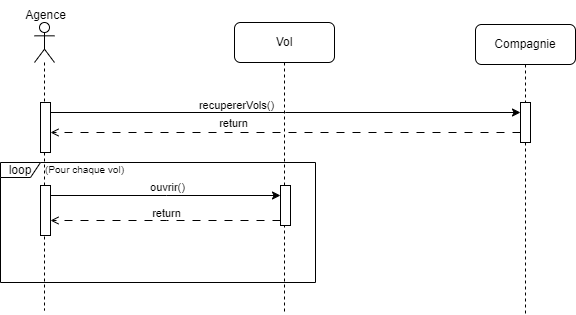

The diagram above was exported from draw.io. Its source (the exported page's mxGraphModel, read from the mxfile embedded in the PNG):
<mxGraphModel dx="1434" dy="780" grid="1" gridSize="10" guides="1" tooltips="1" connect="1" arrows="1" fold="1" page="1" pageScale="1" pageWidth="850" pageHeight="1100" math="0" shadow="0">
  <root>
    <mxCell id="0" />
    <mxCell id="1" parent="0" />
    <mxCell id="9sOqU6prmZ67WZipBYBg-20" value="" style="shape=umlLifeline;perimeter=lifelinePerimeter;whiteSpace=wrap;html=1;container=1;dropTarget=0;collapsible=0;recursiveResize=0;outlineConnect=0;portConstraint=eastwest;newEdgeStyle={&quot;curved&quot;:0,&quot;rounded&quot;:0};participant=umlActor;" vertex="1" parent="1">
      <mxGeometry x="172" y="62" width="20" height="288" as="geometry" />
    </mxCell>
    <mxCell id="9sOqU6prmZ67WZipBYBg-21" value="" style="html=1;points=[[0,0,0,0,5],[0,1,0,0,-5],[1,0,0,0,5],[1,1,0,0,-5]];perimeter=orthogonalPerimeter;outlineConnect=0;targetShapes=umlLifeline;portConstraint=eastwest;newEdgeStyle={&quot;curved&quot;:0,&quot;rounded&quot;:0};" vertex="1" parent="9sOqU6prmZ67WZipBYBg-20">
      <mxGeometry x="6" y="80" width="10" height="50" as="geometry" />
    </mxCell>
    <mxCell id="9sOqU6prmZ67WZipBYBg-22" value="" style="html=1;points=[[0,0,0,0,5],[0,1,0,0,-5],[1,0,0,0,5],[1,1,0,0,-5]];perimeter=orthogonalPerimeter;outlineConnect=0;targetShapes=umlLifeline;portConstraint=eastwest;newEdgeStyle={&quot;curved&quot;:0,&quot;rounded&quot;:0};" vertex="1" parent="9sOqU6prmZ67WZipBYBg-20">
      <mxGeometry x="6" y="163" width="10" height="50" as="geometry" />
    </mxCell>
    <mxCell id="9sOqU6prmZ67WZipBYBg-23" value="Vol" style="shape=umlLifeline;perimeter=lifelinePerimeter;whiteSpace=wrap;html=1;container=1;dropTarget=0;collapsible=0;recursiveResize=0;outlineConnect=0;portConstraint=eastwest;newEdgeStyle={&quot;curved&quot;:0,&quot;rounded&quot;:0};rounded=1;" vertex="1" parent="1">
      <mxGeometry x="372" y="62" width="100" height="290" as="geometry" />
    </mxCell>
    <mxCell id="9sOqU6prmZ67WZipBYBg-24" value="" style="html=1;points=[[0,0,0,0,5],[0,1,0,0,-5],[1,0,0,0,5],[1,1,0,0,-5]];perimeter=orthogonalPerimeter;outlineConnect=0;targetShapes=umlLifeline;portConstraint=eastwest;newEdgeStyle={&quot;curved&quot;:0,&quot;rounded&quot;:0};" vertex="1" parent="9sOqU6prmZ67WZipBYBg-23">
      <mxGeometry x="46" y="163" width="10" height="40" as="geometry" />
    </mxCell>
    <mxCell id="9sOqU6prmZ67WZipBYBg-25" value="Agence" style="text;html=1;align=center;verticalAlign=middle;resizable=0;points=[];autosize=1;strokeColor=none;fillColor=none;" vertex="1" parent="1">
      <mxGeometry x="153" y="40" width="60" height="30" as="geometry" />
    </mxCell>
    <mxCell id="9sOqU6prmZ67WZipBYBg-26" style="edgeStyle=orthogonalEdgeStyle;rounded=0;orthogonalLoop=1;jettySize=auto;html=1;curved=0;" edge="1" parent="1" source="9sOqU6prmZ67WZipBYBg-21">
      <mxGeometry relative="1" as="geometry">
        <mxPoint x="427" y="162" as="sourcePoint" />
        <mxPoint x="657.9999999999998" y="152" as="targetPoint" />
        <Array as="points">
          <mxPoint x="423" y="152" />
          <mxPoint x="423" y="152" />
        </Array>
      </mxGeometry>
    </mxCell>
    <mxCell id="9sOqU6prmZ67WZipBYBg-27" value="recupererVols()" style="edgeLabel;html=1;align=center;verticalAlign=middle;resizable=0;points=[];" vertex="1" connectable="0" parent="9sOqU6prmZ67WZipBYBg-26">
      <mxGeometry x="0.0219" relative="1" as="geometry">
        <mxPoint x="-55" y="-8" as="offset" />
      </mxGeometry>
    </mxCell>
    <mxCell id="9sOqU6prmZ67WZipBYBg-28" style="edgeStyle=orthogonalEdgeStyle;rounded=0;orthogonalLoop=1;jettySize=auto;html=1;curved=0;dashed=1;dashPattern=8 8;endArrow=open;endFill=0;" edge="1" parent="1" target="9sOqU6prmZ67WZipBYBg-21">
      <mxGeometry relative="1" as="geometry">
        <mxPoint x="657.9999999999998" y="172" as="sourcePoint" />
        <mxPoint x="427" y="192" as="targetPoint" />
        <Array as="points">
          <mxPoint x="423" y="172" />
          <mxPoint x="423" y="172" />
        </Array>
      </mxGeometry>
    </mxCell>
    <mxCell id="9sOqU6prmZ67WZipBYBg-29" value="return" style="edgeLabel;html=1;align=center;verticalAlign=middle;resizable=0;points=[];" vertex="1" connectable="0" parent="9sOqU6prmZ67WZipBYBg-28">
      <mxGeometry x="-0.0458" y="1" relative="1" as="geometry">
        <mxPoint x="-64" y="-11" as="offset" />
      </mxGeometry>
    </mxCell>
    <mxCell id="9sOqU6prmZ67WZipBYBg-30" style="edgeStyle=orthogonalEdgeStyle;rounded=0;orthogonalLoop=1;jettySize=auto;html=1;curved=0;" edge="1" parent="1" source="9sOqU6prmZ67WZipBYBg-22" target="9sOqU6prmZ67WZipBYBg-24">
      <mxGeometry relative="1" as="geometry">
        <Array as="points">
          <mxPoint x="304" y="235" />
          <mxPoint x="304" y="235" />
        </Array>
      </mxGeometry>
    </mxCell>
    <mxCell id="9sOqU6prmZ67WZipBYBg-31" value="ouvrir()" style="edgeLabel;html=1;align=center;verticalAlign=middle;resizable=0;points=[];" vertex="1" connectable="0" parent="9sOqU6prmZ67WZipBYBg-30">
      <mxGeometry x="0.0084" y="1" relative="1" as="geometry">
        <mxPoint y="-8" as="offset" />
      </mxGeometry>
    </mxCell>
    <mxCell id="9sOqU6prmZ67WZipBYBg-32" style="edgeStyle=orthogonalEdgeStyle;rounded=0;orthogonalLoop=1;jettySize=auto;html=1;curved=0;dashed=1;dashPattern=8 8;endArrow=open;endFill=0;" edge="1" parent="1" source="9sOqU6prmZ67WZipBYBg-24" target="9sOqU6prmZ67WZipBYBg-22">
      <mxGeometry relative="1" as="geometry">
        <Array as="points">
          <mxPoint x="304" y="260" />
          <mxPoint x="304" y="260" />
        </Array>
      </mxGeometry>
    </mxCell>
    <mxCell id="9sOqU6prmZ67WZipBYBg-33" value="return" style="edgeLabel;html=1;align=center;verticalAlign=middle;resizable=0;points=[];" vertex="1" connectable="0" parent="9sOqU6prmZ67WZipBYBg-32">
      <mxGeometry x="0.0036" y="1" relative="1" as="geometry">
        <mxPoint y="-9" as="offset" />
      </mxGeometry>
    </mxCell>
    <mxCell id="9sOqU6prmZ67WZipBYBg-34" value="loop" style="shape=umlFrame;whiteSpace=wrap;html=1;pointerEvents=0;width=40;height=15;" vertex="1" parent="1">
      <mxGeometry x="138" y="202" width="315" height="120" as="geometry" />
    </mxCell>
    <mxCell id="9sOqU6prmZ67WZipBYBg-35" value="&lt;font style=&quot;font-size: 10px;&quot;&gt;(Pour chaque vol)&lt;/font&gt;" style="text;html=1;align=center;verticalAlign=middle;resizable=0;points=[];autosize=1;strokeColor=none;fillColor=none;" vertex="1" parent="1">
      <mxGeometry x="172" y="194" width="100" height="30" as="geometry" />
    </mxCell>
    <mxCell id="9sOqU6prmZ67WZipBYBg-36" value="Compagnie" style="shape=umlLifeline;perimeter=lifelinePerimeter;whiteSpace=wrap;html=1;container=1;dropTarget=0;collapsible=0;recursiveResize=0;outlineConnect=0;portConstraint=eastwest;newEdgeStyle={&quot;curved&quot;:0,&quot;rounded&quot;:0};rounded=1;" vertex="1" parent="1">
      <mxGeometry x="613" y="64" width="100" height="290" as="geometry" />
    </mxCell>
    <mxCell id="9sOqU6prmZ67WZipBYBg-37" value="" style="html=1;points=[[0,0,0,0,5],[0,1,0,0,-5],[1,0,0,0,5],[1,1,0,0,-5]];perimeter=orthogonalPerimeter;outlineConnect=0;targetShapes=umlLifeline;portConstraint=eastwest;newEdgeStyle={&quot;curved&quot;:0,&quot;rounded&quot;:0};" vertex="1" parent="9sOqU6prmZ67WZipBYBg-36">
      <mxGeometry x="45" y="78" width="10" height="40" as="geometry" />
    </mxCell>
  </root>
</mxGraphModel>